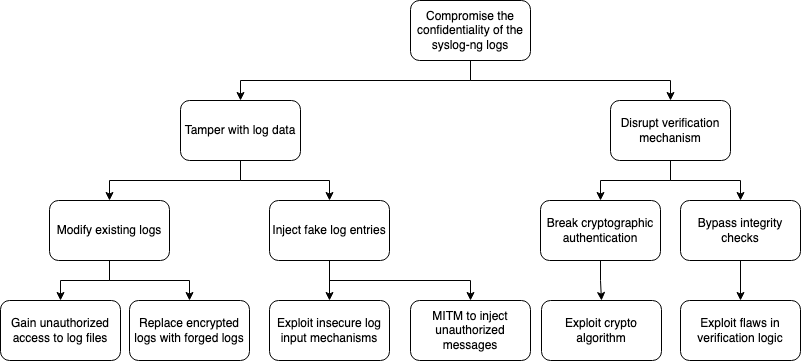

The diagram above was exported from draw.io. Its source (the exported page's mxGraphModel, read from the mxfile embedded in the PNG):
<mxGraphModel dx="1843" dy="893" grid="1" gridSize="10" guides="1" tooltips="1" connect="1" arrows="1" fold="1" page="1" pageScale="1" pageWidth="827" pageHeight="1169" math="0" shadow="0">
  <root>
    <mxCell id="0" />
    <mxCell id="1" parent="0" />
    <mxCell id="vyAXDEkSKZ0dgMh2QUa8-1" style="edgeStyle=orthogonalEdgeStyle;rounded=0;orthogonalLoop=1;jettySize=auto;html=1;exitX=0.5;exitY=1;exitDx=0;exitDy=0;entryX=0.5;entryY=0;entryDx=0;entryDy=0;" edge="1" parent="1" source="zOiS6TOv2d5zJuz6DEiU-1" target="Cj4znBpiRHLLKE4dwqn6-1">
      <mxGeometry relative="1" as="geometry" />
    </mxCell>
    <mxCell id="vyAXDEkSKZ0dgMh2QUa8-2" style="edgeStyle=orthogonalEdgeStyle;rounded=0;orthogonalLoop=1;jettySize=auto;html=1;exitX=0.5;exitY=1;exitDx=0;exitDy=0;" edge="1" parent="1" source="zOiS6TOv2d5zJuz6DEiU-1" target="Cj4znBpiRHLLKE4dwqn6-2">
      <mxGeometry relative="1" as="geometry" />
    </mxCell>
    <mxCell id="zOiS6TOv2d5zJuz6DEiU-1" value="Compromise the confidentiality of the syslog-ng logs" style="rounded=1;whiteSpace=wrap;html=1;" vertex="1" parent="1">
      <mxGeometry x="420" y="20" width="120" height="60" as="geometry" />
    </mxCell>
    <mxCell id="vyAXDEkSKZ0dgMh2QUa8-11" style="edgeStyle=orthogonalEdgeStyle;rounded=0;orthogonalLoop=1;jettySize=auto;html=1;exitX=0.5;exitY=1;exitDx=0;exitDy=0;entryX=0.5;entryY=0;entryDx=0;entryDy=0;" edge="1" parent="1" source="Cj4znBpiRHLLKE4dwqn6-1" target="vyAXDEkSKZ0dgMh2QUa8-4">
      <mxGeometry relative="1" as="geometry" />
    </mxCell>
    <mxCell id="vyAXDEkSKZ0dgMh2QUa8-12" style="edgeStyle=orthogonalEdgeStyle;rounded=0;orthogonalLoop=1;jettySize=auto;html=1;exitX=0.5;exitY=1;exitDx=0;exitDy=0;" edge="1" parent="1" source="Cj4znBpiRHLLKE4dwqn6-1" target="vyAXDEkSKZ0dgMh2QUa8-3">
      <mxGeometry relative="1" as="geometry" />
    </mxCell>
    <mxCell id="Cj4znBpiRHLLKE4dwqn6-1" value="Tamper with log data" style="rounded=1;whiteSpace=wrap;html=1;" vertex="1" parent="1">
      <mxGeometry x="190" y="120" width="120" height="60" as="geometry" />
    </mxCell>
    <mxCell id="vyAXDEkSKZ0dgMh2QUa8-9" style="edgeStyle=orthogonalEdgeStyle;rounded=0;orthogonalLoop=1;jettySize=auto;html=1;exitX=0.5;exitY=1;exitDx=0;exitDy=0;entryX=0.5;entryY=0;entryDx=0;entryDy=0;" edge="1" parent="1" source="Cj4znBpiRHLLKE4dwqn6-2" target="vyAXDEkSKZ0dgMh2QUa8-5">
      <mxGeometry relative="1" as="geometry" />
    </mxCell>
    <mxCell id="vyAXDEkSKZ0dgMh2QUa8-10" style="edgeStyle=orthogonalEdgeStyle;rounded=0;orthogonalLoop=1;jettySize=auto;html=1;exitX=0.5;exitY=1;exitDx=0;exitDy=0;" edge="1" parent="1" source="Cj4znBpiRHLLKE4dwqn6-2" target="vyAXDEkSKZ0dgMh2QUa8-8">
      <mxGeometry relative="1" as="geometry" />
    </mxCell>
    <mxCell id="Cj4znBpiRHLLKE4dwqn6-2" value="Disrupt verification mechanism" style="rounded=1;whiteSpace=wrap;html=1;" vertex="1" parent="1">
      <mxGeometry x="620" y="120" width="120" height="60" as="geometry" />
    </mxCell>
    <mxCell id="6BlHmTuzVj-aXM-Ezhp2-6" style="edgeStyle=orthogonalEdgeStyle;rounded=0;orthogonalLoop=1;jettySize=auto;html=1;exitX=0.5;exitY=1;exitDx=0;exitDy=0;" edge="1" parent="1" source="vyAXDEkSKZ0dgMh2QUa8-3" target="6BlHmTuzVj-aXM-Ezhp2-1">
      <mxGeometry relative="1" as="geometry" />
    </mxCell>
    <mxCell id="6BlHmTuzVj-aXM-Ezhp2-7" style="edgeStyle=orthogonalEdgeStyle;rounded=0;orthogonalLoop=1;jettySize=auto;html=1;exitX=0.5;exitY=1;exitDx=0;exitDy=0;entryX=0.5;entryY=0;entryDx=0;entryDy=0;" edge="1" parent="1" source="vyAXDEkSKZ0dgMh2QUa8-3" target="6BlHmTuzVj-aXM-Ezhp2-3">
      <mxGeometry relative="1" as="geometry" />
    </mxCell>
    <mxCell id="vyAXDEkSKZ0dgMh2QUa8-3" value="Modify existing logs" style="rounded=1;whiteSpace=wrap;html=1;" vertex="1" parent="1">
      <mxGeometry x="59" y="220" width="120" height="60" as="geometry" />
    </mxCell>
    <mxCell id="6BlHmTuzVj-aXM-Ezhp2-8" style="edgeStyle=orthogonalEdgeStyle;rounded=0;orthogonalLoop=1;jettySize=auto;html=1;exitX=0.5;exitY=1;exitDx=0;exitDy=0;entryX=0.5;entryY=0;entryDx=0;entryDy=0;" edge="1" parent="1" source="vyAXDEkSKZ0dgMh2QUa8-4" target="6BlHmTuzVj-aXM-Ezhp2-4">
      <mxGeometry relative="1" as="geometry" />
    </mxCell>
    <mxCell id="6BlHmTuzVj-aXM-Ezhp2-9" style="edgeStyle=orthogonalEdgeStyle;rounded=0;orthogonalLoop=1;jettySize=auto;html=1;exitX=0.5;exitY=1;exitDx=0;exitDy=0;" edge="1" parent="1" source="vyAXDEkSKZ0dgMh2QUa8-4" target="6BlHmTuzVj-aXM-Ezhp2-5">
      <mxGeometry relative="1" as="geometry" />
    </mxCell>
    <mxCell id="vyAXDEkSKZ0dgMh2QUa8-4" value="Inject fake log entries" style="rounded=1;whiteSpace=wrap;html=1;" vertex="1" parent="1">
      <mxGeometry x="279" y="220" width="120" height="60" as="geometry" />
    </mxCell>
    <mxCell id="6BlHmTuzVj-aXM-Ezhp2-12" style="edgeStyle=orthogonalEdgeStyle;rounded=0;orthogonalLoop=1;jettySize=auto;html=1;exitX=0.5;exitY=1;exitDx=0;exitDy=0;" edge="1" parent="1" source="vyAXDEkSKZ0dgMh2QUa8-5" target="6BlHmTuzVj-aXM-Ezhp2-11">
      <mxGeometry relative="1" as="geometry" />
    </mxCell>
    <mxCell id="vyAXDEkSKZ0dgMh2QUa8-5" value="Break cryptographic authentication" style="rounded=1;whiteSpace=wrap;html=1;" vertex="1" parent="1">
      <mxGeometry x="550" y="220" width="120" height="60" as="geometry" />
    </mxCell>
    <mxCell id="6BlHmTuzVj-aXM-Ezhp2-15" style="edgeStyle=orthogonalEdgeStyle;rounded=0;orthogonalLoop=1;jettySize=auto;html=1;exitX=0.5;exitY=1;exitDx=0;exitDy=0;entryX=0.5;entryY=0;entryDx=0;entryDy=0;" edge="1" parent="1" source="vyAXDEkSKZ0dgMh2QUa8-8" target="6BlHmTuzVj-aXM-Ezhp2-13">
      <mxGeometry relative="1" as="geometry" />
    </mxCell>
    <mxCell id="vyAXDEkSKZ0dgMh2QUa8-8" value="Bypass integrity checks" style="rounded=1;whiteSpace=wrap;html=1;" vertex="1" parent="1">
      <mxGeometry x="690" y="220" width="120" height="60" as="geometry" />
    </mxCell>
    <mxCell id="6BlHmTuzVj-aXM-Ezhp2-1" value="Gain unauthorized access to log files" style="rounded=1;whiteSpace=wrap;html=1;" vertex="1" parent="1">
      <mxGeometry x="10" y="320" width="120" height="60" as="geometry" />
    </mxCell>
    <mxCell id="6BlHmTuzVj-aXM-Ezhp2-3" value="&lt;div&gt;Replace encrypted logs with forged logs&lt;/div&gt;" style="rounded=1;whiteSpace=wrap;html=1;" vertex="1" parent="1">
      <mxGeometry x="139" y="320" width="120" height="60" as="geometry" />
    </mxCell>
    <mxCell id="6BlHmTuzVj-aXM-Ezhp2-4" value="&lt;div&gt;Exploit insecure log input mechanisms&lt;/div&gt;" style="rounded=1;whiteSpace=wrap;html=1;" vertex="1" parent="1">
      <mxGeometry x="279" y="320" width="120" height="60" as="geometry" />
    </mxCell>
    <mxCell id="6BlHmTuzVj-aXM-Ezhp2-5" value="&lt;div&gt;MITM to inject unauthorized messages&lt;/div&gt;" style="rounded=1;whiteSpace=wrap;html=1;" vertex="1" parent="1">
      <mxGeometry x="420" y="320" width="120" height="60" as="geometry" />
    </mxCell>
    <mxCell id="6BlHmTuzVj-aXM-Ezhp2-11" value="&lt;div&gt;Exploit crypto algorithm&lt;/div&gt;" style="rounded=1;whiteSpace=wrap;html=1;" vertex="1" parent="1">
      <mxGeometry x="551" y="320" width="120" height="60" as="geometry" />
    </mxCell>
    <mxCell id="6BlHmTuzVj-aXM-Ezhp2-13" value="&lt;div&gt;Exploit flaws in verification logic&lt;/div&gt;" style="rounded=1;whiteSpace=wrap;html=1;" vertex="1" parent="1">
      <mxGeometry x="690" y="320" width="120" height="60" as="geometry" />
    </mxCell>
  </root>
</mxGraphModel>